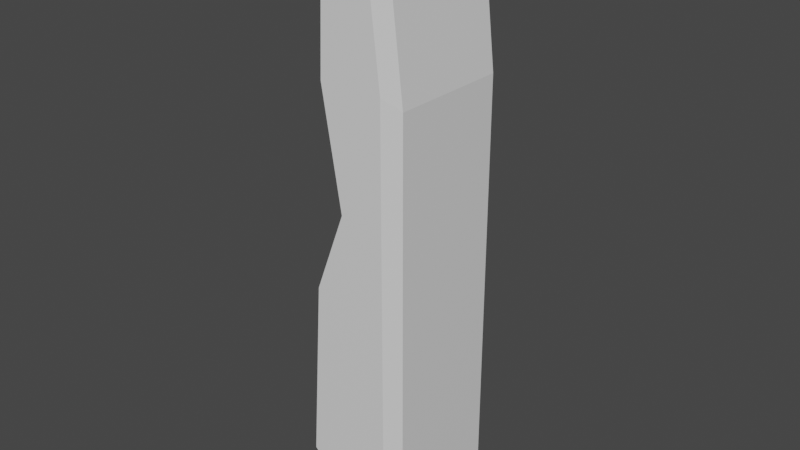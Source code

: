 # Source: TVRemote.blend  (saved by Blender 3.6.14; exported with 4.5.12 LTS)
import bpy
from mathutils import Matrix  # noqa: F401  (used for matrix-valued properties, if any)

bpy.ops.wm.read_factory_settings(use_empty=True)
scene = bpy.context.scene
scene.name = 'Scene'

# ---- collections
col_collection = bpy.data.collections.new('Collection'); scene.collection.children.link(col_collection)

# ---- materials (node trees are filled in below, after node groups)
mat_material = bpy.data.materials.new('Material')
mat_material.alpha_threshold = 0.0
mat_material.use_transparent_shadow = False
mat_material.roughness = 0.5
mat_material.line_color = (0.0, 0.0, 0.0, 1.0)

# ---- material node trees
mat_material.use_nodes = True; mat_material.node_tree.nodes.clear()
_N = mat_material.node_tree.nodes; _L = mat_material.node_tree.links
n0 = _N.new('ShaderNodeOutputMaterial'); n0.name = 'Material Output'; n0.location = (300, 300)
n1 = _N.new('ShaderNodeBsdfPrincipled'); n1.name = 'Principled BSDF'; n1.location = (10, 300)
n1.distribution = 'GGX'
n1.subsurface_method = 'RANDOM_WALK_SKIN'
n1.inputs[3].default_value = 1.45
n1.inputs[27].default_value = (0.0, 0.0, 0.0, 1.0)
n1.inputs[28].default_value = 1.0
_L.new(n1.outputs[0], n0.inputs[0])
n0.is_active_output = True

# ---- world
world_world = bpy.data.worlds.new('World'); scene.world = world_world
world_world.use_nodes = True; world_world.node_tree.nodes.clear()
_N = world_world.node_tree.nodes; _L = world_world.node_tree.links
n0 = _N.new('ShaderNodeOutputWorld'); n0.name = 'World Output'; n0.location = (300, 300)
n1 = _N.new('ShaderNodeBackground'); n1.name = 'Background'; n1.location = (10, 300)
n1.inputs[0].default_value = (0.05088, 0.05088, 0.05088, 1.0)
_L.new(n1.outputs[0], n0.inputs[0])
n0.is_active_output = True
world_world.color = (0.05088, 0.05088, 0.05088)
world_world.use_sun_shadow = False
world_world.sun_shadow_jitter_overblur = 0.0

# ---- meshes
me_cube = bpy.data.meshes.new('Cube')
me_cube.from_pydata([(0.04034, 0.3108, 1.0), (0.1224, 0.3108, -1.0), (0.04034, -0.3108, 1.0), (0.1224, -0.3108, -1.0), (-0.1593, 0.3108, 0.8989), (-0.2946, 0.3108, -0.8008), (-0.1593, -0.3108, 0.8989), (-0.2946, -0.3108, -0.8008), (0.1224, 0.3108, 0.5), (0.1224, 0.3108, 0.0), (0.1224, 0.3108, -0.1737), (-0.2372, -0.3108, -0.1737), (-0.08956, -0.3108, 0.1039), (-0.1839, -0.3108, 0.5), (0.1224, -0.3108, 0.5), (0.1224, -0.3108, 0.0), (0.1224, -0.3108, -0.1737), (-0.1839, 0.3108, 0.5), (-0.08956, 0.3108, 0.1039), (-0.2372, 0.3108, -0.1737), (-0.08613, 0.3108, -0.9668), (-0.05947, -0.3108, 0.9928), (-0.08613, -0.3108, -0.9668), (-0.05947, 0.3108, 0.9928), (-0.05742, 0.3108, -0.1737), (0.0164, 0.3108, 0.05197), (-0.03076, 0.3108, 0.5), (-0.05742, -0.3108, -0.1737), (0.0164, -0.3108, 0.05197), (-0.03076, -0.3108, 0.5), (0.2157, 0.2885, -0.1553), (0.2157, 0.2885, -0.9225), (0.2157, -0.2885, -0.1553), (0.2157, -0.2885, -0.9225), (0.1395, 0.2885, 0.9345), (0.1395, -0.2885, 0.9345), (0.2157, 0.2885, 0.4702), (0.2157, 0.2885, 0.005997), (0.2157, -0.2885, 0.4702), (0.2157, -0.2885, 0.005997)], [], [(23, 4, 6, 21), (29, 21, 6, 13), (13, 6, 4, 17), (20, 1, 3, 22), (9, 8, 36, 37), (26, 23, 0, 8), (20, 24, 10, 1), (24, 25, 9, 10), (25, 26, 8, 9), (14, 15, 39, 38), (1, 10, 30, 31), (8, 0, 34, 36), (7, 11, 19, 5), (11, 12, 18, 19), (12, 13, 17, 18), (22, 27, 11, 7), (27, 28, 12, 11), (28, 29, 13, 12), (15, 14, 29, 28), (16, 15, 28, 27), (3, 16, 27, 22), (18, 17, 26, 25), (19, 18, 25, 24), (5, 19, 24, 20), (17, 4, 23, 26), (5, 20, 22, 7), (14, 2, 21, 29), (0, 23, 21, 2), (36, 34, 35, 38), (31, 30, 32, 33), (30, 37, 39, 32), (37, 36, 38, 39), (15, 16, 32, 39), (0, 2, 35, 34), (10, 9, 37, 30), (16, 3, 33, 32), (3, 1, 31, 33), (2, 14, 38, 35)])
_uv = me_cube.uv_layers.new(name='UVMap')
_uv.uv.foreach_set('vector', [0.75, 0.5, 0.875, 0.5, 0.875, 0.75, 0.75, 0.75, 0.5625, 0.875, 0.625, 0.875, 0.625, 1.0, 0.5625, 1.0, 0.5625, 0.0, 0.625, 0.0, 0.625, 0.25, 0.5625, 0.25, 0.25, 0.5, 0.375, 0.5, 0.375, 0.75, 0.25, 0.75, 0.5, 0.5, 0.5625, 0.5, 0.5625, 0.5, 0.5, 0.5, 0.5625, 0.375, 0.625, 0.375, 0.625, 0.5, 0.5625, 0.5, 0.375, 0.375, 0.4375, 0.375, 0.4375, 0.5, 0.375, 0.5, 0.4375, 0.375, 0.5, 0.375, 0.5, 0.5, 0.4375, 0.5, 0.5, 0.375, 0.5625, 0.375, 0.5625, 0.5, 0.5, 0.5, 0.5625, 0.75, 0.5, 0.75, 0.5, 0.75, 0.5625, 0.75, 0.375, 0.5, 0.4375, 0.5, 0.4375, 0.5, 0.375, 0.5, 0.5625, 0.5, 0.625, 0.5, 0.625, 0.5, 0.5625, 0.5, 0.375, 0.0, 0.4375, 0.0, 0.4375, 0.25, 0.375, 0.25, 0.4375, 0.0, 0.5, 0.0, 0.5, 0.25, 0.4375, 0.25, 0.5, 0.0, 0.5625, 0.0, 0.5625, 0.25, 0.5, 0.25, 0.375, 0.875, 0.4375, 0.875, 0.4375, 1.0, 0.375, 1.0, 0.4375, 0.875, 0.5, 0.875, 0.5, 1.0, 0.4375, 1.0, 0.5, 0.875, 0.5625, 0.875, 0.5625, 1.0, 0.5, 1.0, 0.5, 0.75, 0.5625, 0.75, 0.5625, 0.875, 0.5, 0.875, 0.4375, 0.75, 0.5, 0.75, 0.5, 0.875, 0.4375, 0.875, 0.375, 0.75, 0.4375, 0.75, 0.4375, 0.875, 0.375, 0.875, 0.5, 0.25, 0.5625, 0.25, 0.5625, 0.375, 0.5, 0.375, 0.4375, 0.25, 0.5, 0.25, 0.5, 0.375, 0.4375, 0.375, 0.375, 0.25, 0.4375, 0.25, 0.4375, 0.375, 0.375, 0.375, 0.5625, 0.25, 0.625, 0.25, 0.625, 0.375, 0.5625, 0.375, 0.125, 0.5, 0.25, 0.5, 0.25, 0.75, 0.125, 0.75, 0.5625, 0.75, 0.625, 0.75, 0.625, 0.875, 0.5625, 0.875, 0.625, 0.5, 0.75, 0.5, 0.75, 0.75, 0.625, 0.75, 0.5625, 0.5, 0.625, 0.5, 0.625, 0.75, 0.5625, 0.75, 0.375, 0.5, 0.4375, 0.5, 0.4375, 0.75, 0.375, 0.75, 0.4375, 0.5, 0.5, 0.5, 0.5, 0.75, 0.4375, 0.75, 0.5, 0.5, 0.5625, 0.5, 0.5625, 0.75, 0.5, 0.75, 0.5, 0.75, 0.4375, 0.75, 0.4375, 0.75, 0.5, 0.75, 0.625, 0.5, 0.625, 0.75, 0.625, 0.75, 0.625, 0.5, 0.4375, 0.5, 0.5, 0.5, 0.5, 0.5, 0.4375, 0.5, 0.4375, 0.75, 0.375, 0.75, 0.375, 0.75, 0.4375, 0.75, 0.375, 0.75, 0.375, 0.5, 0.375, 0.5, 0.375, 0.75, 0.625, 0.75, 0.5625, 0.75, 0.5625, 0.75, 0.625, 0.75])
me_cube.materials.append(mat_material)
me_cube.use_mirror_vertex_groups = False
me_cube.update()

# ---- objects
ob_cube = bpy.data.objects.new('Cube', me_cube)

# ---- transforms, parenting, visibility, modifiers, constraints
ob_cube.location = (0.0, 0.0, 0.1772)
ob_cube.scale = (1.0, 1.0, 1.42)
ob_cube.lock_rotations_4d = False
ob_cube.empty_display_type = 'ARROWS'
ob_cube.lineart.crease_threshold = 0.0

# ---- collection membership
col_collection.objects.link(ob_cube)

# ---- scene / render settings (as saved in the file)
scene.frame_start = 1; scene.frame_end = 250; scene.frame_set(1)
scene.render.engine = 'BLENDER_EEVEE_NEXT'
scene.cycles.sampling_pattern = 'TABULATED_SOBOL'
scene.view_settings.view_transform = 'Filmic'
bpy.context.view_layer.update()

# ---- added for rendering (the .blend has no active camera and no usable light): camera, sun
cam_auto = bpy.data.cameras.new('AutoCamera')
cam_auto.lens = 50.0
cam_auto.sensor_width = 36.0
cam_auto.clip_end = 1000.0
ob_auto_camera = bpy.data.objects.new('AutoCamera', cam_auto)
scene.collection.objects.link(ob_auto_camera)
ob_auto_camera.location = (2.69213, -3.27791, 2.36244)
ob_auto_camera.rotation_euler = (1.09748, -7.21219e-08, 0.694738)
scene.camera = ob_auto_camera
light_auto_sun = bpy.data.lights.new('AutoSun', 'SUN')
light_auto_sun.energy = 3.0
light_auto_sun.angle = 0.0523599
ob_auto_sun = bpy.data.objects.new('AutoSun', light_auto_sun)
scene.collection.objects.link(ob_auto_sun)
ob_auto_sun.rotation_euler = (0.872665, 0.174533, 0.523599)
bpy.context.view_layer.update()
